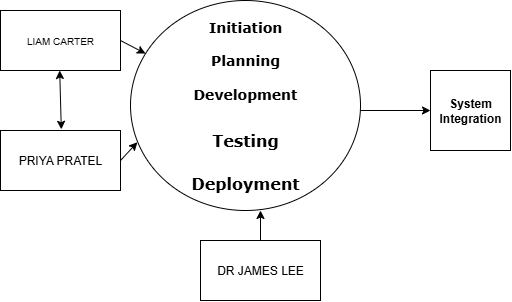

The diagram above was exported from draw.io. Its source (the exported page's mxGraphModel, read from the mxfile embedded in the PNG):
<mxGraphModel dx="614" dy="382" grid="1" gridSize="10" guides="1" tooltips="1" connect="1" arrows="1" fold="1" page="1" pageScale="1" pageWidth="850" pageHeight="1100" math="0" shadow="0">
  <root>
    <mxCell id="0" />
    <mxCell id="1" parent="0" />
    <mxCell id="USJzL-5e3xo5g25lmv_Q-1" value="&lt;font size=&quot;1&quot;&gt;LIAM CARTER&lt;/font&gt;" style="rounded=0;whiteSpace=wrap;html=1;" vertex="1" parent="1">
      <mxGeometry x="100" y="160" width="120" height="60" as="geometry" />
    </mxCell>
    <mxCell id="USJzL-5e3xo5g25lmv_Q-2" value="PRIYA PRATEL" style="rounded=0;whiteSpace=wrap;html=1;" vertex="1" parent="1">
      <mxGeometry x="100" y="280" width="120" height="60" as="geometry" />
    </mxCell>
    <mxCell id="USJzL-5e3xo5g25lmv_Q-3" value="DR JAMES LEE" style="rounded=0;whiteSpace=wrap;html=1;" vertex="1" parent="1">
      <mxGeometry x="300" y="390" width="120" height="60" as="geometry" />
    </mxCell>
    <mxCell id="USJzL-5e3xo5g25lmv_Q-7" value="" style="endArrow=classic;startArrow=classic;html=1;rounded=0;exitX=0.701;exitY=-0.02;exitDx=0;exitDy=0;exitPerimeter=0;" edge="1" parent="1">
      <mxGeometry width="50" height="50" relative="1" as="geometry">
        <mxPoint x="160.8099999999999" y="278.79999999999995" as="sourcePoint" />
        <mxPoint x="159.19" y="220" as="targetPoint" />
      </mxGeometry>
    </mxCell>
    <mxCell id="USJzL-5e3xo5g25lmv_Q-9" value="&lt;table&gt;&lt;tbody&gt;&lt;tr&gt;&lt;td&gt;&lt;strong class=&quot;chakra-text css-0&quot;&gt;&lt;font style=&quot;font-size: 14px;&quot; face=&quot;Verdana&quot;&gt;Initiation&lt;br&gt;&lt;br&gt;&lt;strong class=&quot;chakra-text css-0&quot;&gt;Planning&lt;br&gt;&lt;br&gt;&lt;strong class=&quot;chakra-text css-0&quot;&gt;Development&lt;/strong&gt;&lt;/strong&gt;&lt;/font&gt;&lt;/strong&gt;&lt;/td&gt;&lt;/tr&gt;&lt;tr&gt;&lt;td&gt;&lt;font size=&quot;3&quot; face=&quot;Verdana&quot;&gt;&lt;br&gt;&lt;/font&gt;&lt;/td&gt;&lt;/tr&gt;&lt;tr&gt;&lt;td&gt;&lt;strong class=&quot;chakra-text css-0&quot;&gt;&lt;font size=&quot;3&quot; face=&quot;Verdana&quot;&gt;Testing&lt;/font&gt;&lt;/strong&gt;&lt;/td&gt;&lt;/tr&gt;&lt;tr&gt;&lt;td&gt;&lt;font size=&quot;3&quot; face=&quot;Verdana&quot;&gt;&lt;br&gt;&lt;strong class=&quot;chakra-text css-0&quot;&gt;Deployment&lt;/strong&gt;&lt;/font&gt;&lt;/td&gt;&lt;/tr&gt;&lt;/tbody&gt;&lt;/table&gt;" style="ellipse;whiteSpace=wrap;html=1;" vertex="1" parent="1">
      <mxGeometry x="230" y="150" width="230" height="210" as="geometry" />
    </mxCell>
    <mxCell id="USJzL-5e3xo5g25lmv_Q-11" value="" style="endArrow=classic;html=1;rounded=0;" edge="1" parent="1" target="USJzL-5e3xo5g25lmv_Q-9">
      <mxGeometry width="50" height="50" relative="1" as="geometry">
        <mxPoint x="220" y="190" as="sourcePoint" />
        <mxPoint x="270" y="140" as="targetPoint" />
      </mxGeometry>
    </mxCell>
    <mxCell id="USJzL-5e3xo5g25lmv_Q-12" value="" style="endArrow=classic;html=1;rounded=0;entryX=0.03;entryY=0.675;entryDx=0;entryDy=0;entryPerimeter=0;" edge="1" parent="1" target="USJzL-5e3xo5g25lmv_Q-9">
      <mxGeometry width="50" height="50" relative="1" as="geometry">
        <mxPoint x="220" y="310" as="sourcePoint" />
        <mxPoint x="270" y="260" as="targetPoint" />
      </mxGeometry>
    </mxCell>
    <mxCell id="USJzL-5e3xo5g25lmv_Q-13" value="" style="endArrow=classic;html=1;rounded=0;exitX=0.5;exitY=0;exitDx=0;exitDy=0;" edge="1" parent="1" source="USJzL-5e3xo5g25lmv_Q-3">
      <mxGeometry width="50" height="50" relative="1" as="geometry">
        <mxPoint x="310" y="410" as="sourcePoint" />
        <mxPoint x="360" y="360" as="targetPoint" />
      </mxGeometry>
    </mxCell>
    <mxCell id="USJzL-5e3xo5g25lmv_Q-14" value="" style="endArrow=classic;html=1;rounded=0;" edge="1" parent="1">
      <mxGeometry width="50" height="50" relative="1" as="geometry">
        <mxPoint x="460" y="260" as="sourcePoint" />
        <mxPoint x="530" y="260" as="targetPoint" />
      </mxGeometry>
    </mxCell>
    <mxCell id="USJzL-5e3xo5g25lmv_Q-16" value="&lt;h4&gt;System Integration&lt;/h4&gt;" style="whiteSpace=wrap;html=1;aspect=fixed;" vertex="1" parent="1">
      <mxGeometry x="530" y="220" width="80" height="80" as="geometry" />
    </mxCell>
  </root>
</mxGraphModel>